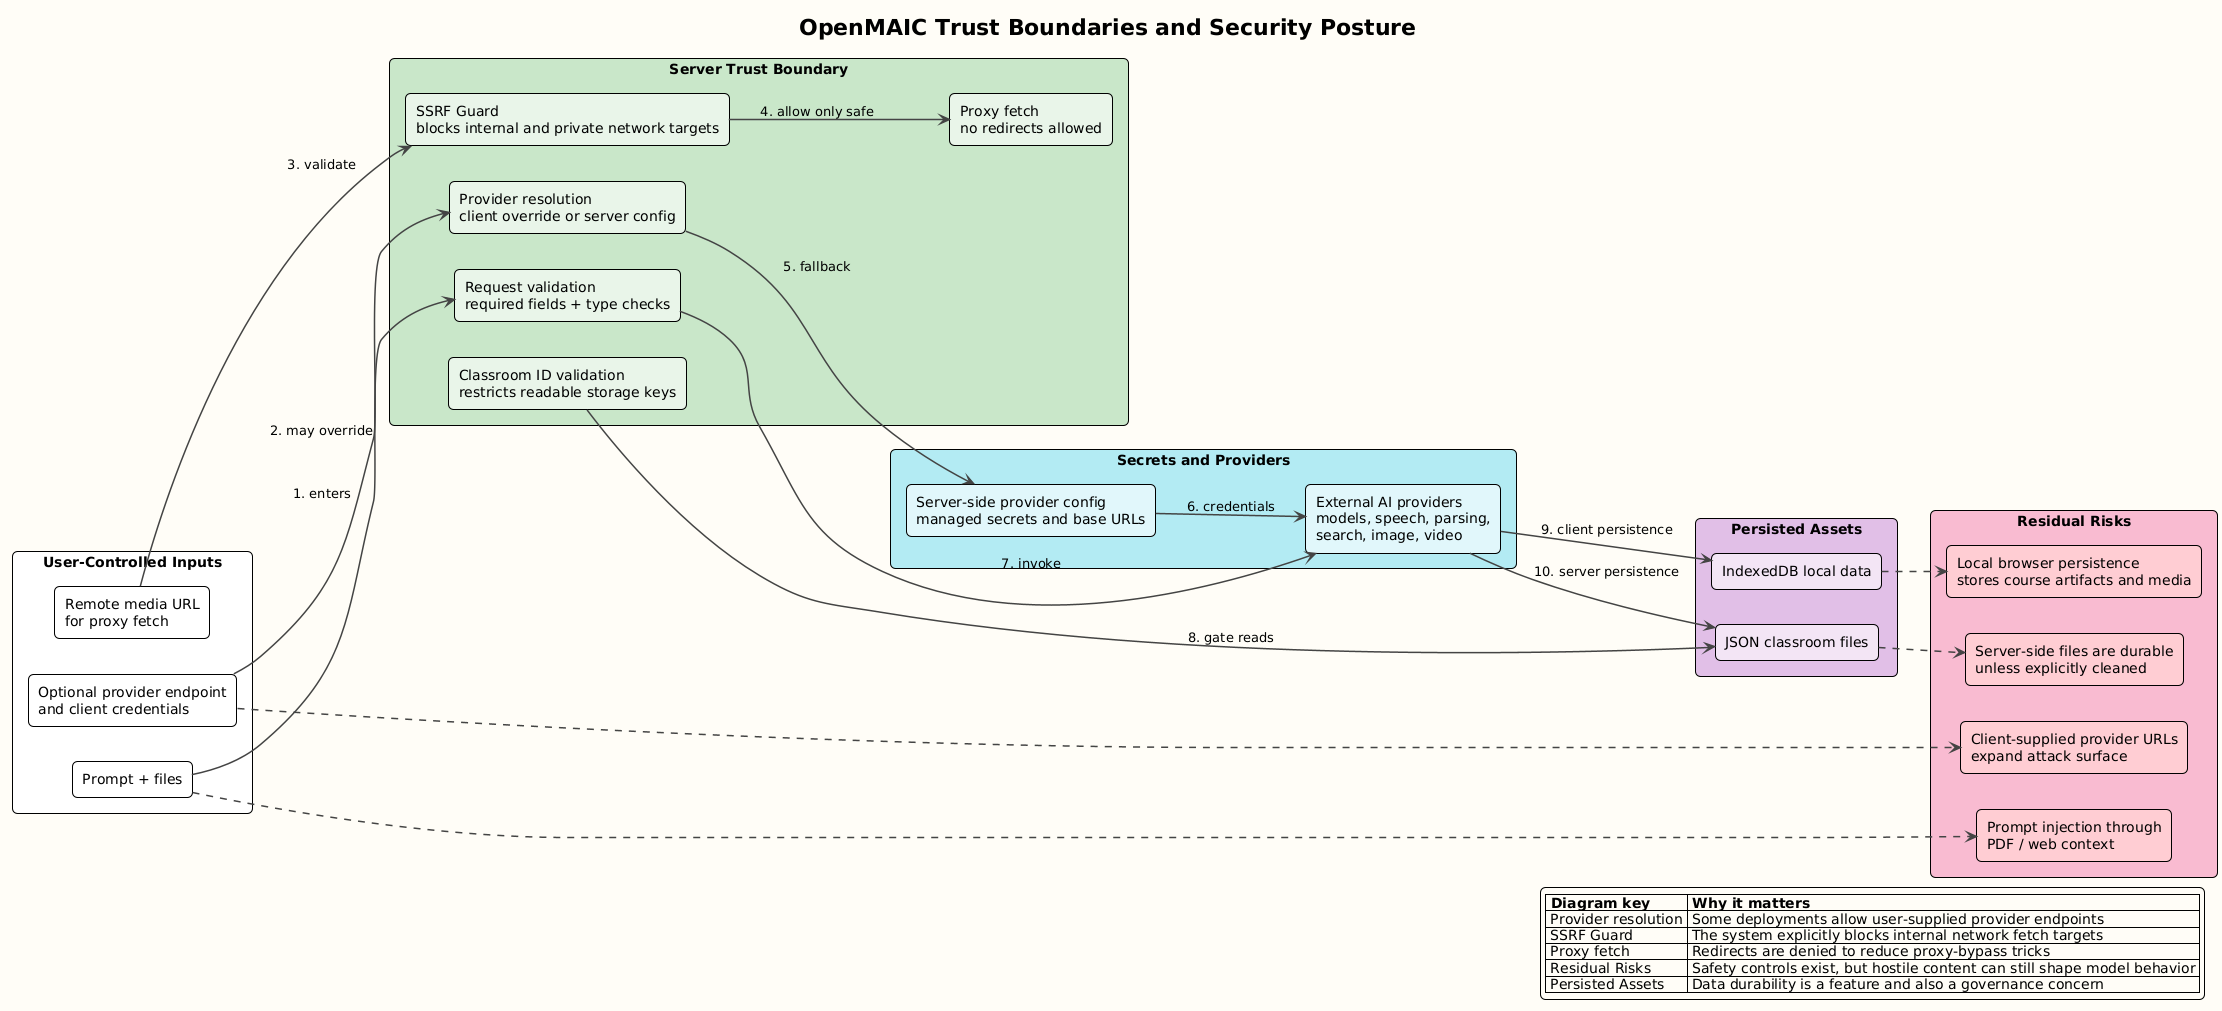

The diagram above was rendered by PlantUML. Its source (embedded in the PNG):
@startuml
!theme plain
title OpenMAIC Trust Boundaries and Security Posture

left to right direction

skinparam backgroundColor #FEFDF6
skinparam defaultFontName Arial
skinparam RoundCorner 10
skinparam shadowing false
skinparam packageStyle rectangle
skinparam ArrowColor #444444
skinparam ArrowThickness 1.5
skinparam rectangle {
  BorderThickness 1
}
skinparam package {
  BorderThickness 2
}

package "User-Controlled Inputs" #FFFFFF {
  rectangle "Prompt + files" as user_input #FFFFFF
  rectangle "Optional provider endpoint\nand client credentials" as client_provider #FFFFFF
  rectangle "Remote media URL\nfor proxy fetch" as remote_url #FFFFFF
}

package "Server Trust Boundary" #C8E6C9 {
  rectangle "Request validation\nrequired fields + type checks" as validation #E8F5E9
  rectangle "Provider resolution\nclient override or server config" as provider_resolution #E8F5E9
  rectangle "SSRF Guard\nblocks internal and private network targets" as ssrf #E8F5E9
  rectangle "Proxy fetch\nno redirects allowed" as proxy_fetch #E8F5E9
  rectangle "Classroom ID validation\nrestricts readable storage keys" as id_validation #E8F5E9
}

package "Secrets and Providers" #B2EBF2 {
  rectangle "Server-side provider config\nmanaged secrets and base URLs" as server_config #E0F7FA
  rectangle "External AI providers\nmodels, speech, parsing,\nsearch, image, video" as providers #E0F7FA
}

package "Persisted Assets" #E1BEE7 {
  rectangle "IndexedDB local data" as indexeddb #F3E5F5
  rectangle "JSON classroom files" as json_files #F3E5F5
}

package "Residual Risks" #F8BBD0 {
  rectangle "Prompt injection through\nPDF / web context" as prompt_injection #FFCDD2
  rectangle "Client-supplied provider URLs\nexpand attack surface" as url_risk #FFCDD2
  rectangle "Local browser persistence\nstores course artifacts and media" as local_data_risk #FFCDD2
  rectangle "Server-side files are durable\nunless explicitly cleaned" as retention_risk #FFCDD2
}

user_input --> validation : 1. enters
client_provider --> provider_resolution : 2. may override
remote_url --> ssrf : 3. validate
ssrf --> proxy_fetch : 4. allow only safe
provider_resolution --> server_config : 5. fallback
server_config --> providers : 6. credentials
validation --> providers : 7. invoke
id_validation --> json_files : 8. gate reads
providers --> indexeddb : 9. client persistence
providers --> json_files : 10. server persistence

user_input ..> prompt_injection
client_provider ..> url_risk
indexeddb ..> local_data_risk
json_files ..> retention_risk

legend right
|= Diagram key |= Why it matters |
| Provider resolution | Some deployments allow user-supplied provider endpoints |
| SSRF Guard | The system explicitly blocks internal network fetch targets |
| Proxy fetch | Redirects are denied to reduce proxy-bypass tricks |
| Residual Risks | Safety controls exist, but hostile content can still shape model behavior |
| Persisted Assets | Data durability is a feature and also a governance concern |
endlegend

@enduml